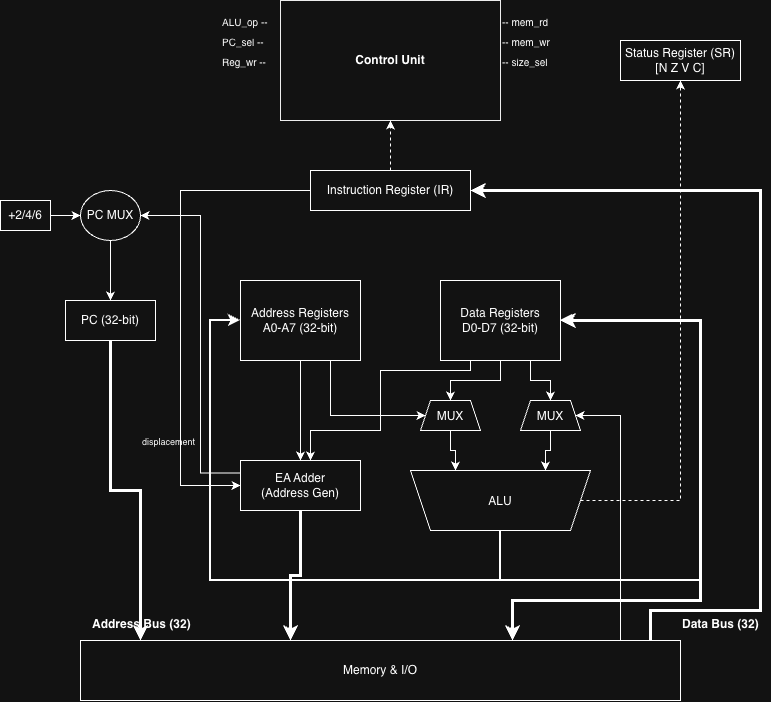

The diagram above was exported from draw.io. Its source (the exported page's mxGraphModel, read from the mxfile embedded in the PNG):
<mxGraphModel dx="1071" dy="741" grid="1" gridSize="10" guides="1" tooltips="1" connect="1" arrows="1" fold="1" page="1" pageScale="1" pageWidth="827" pageHeight="1169" math="0" shadow="0">
  <root>
    <mxCell id="0" />
    <mxCell id="1" parent="0" />
    <mxCell id="cu" parent="1" style="rounded=0;whiteSpace=wrap;html=1;fontStyle=1;strokeColor=#000000;fillColor=none;" value="Control Unit" vertex="1">
      <mxGeometry height="120" width="220" x="300" y="40" as="geometry" />
    </mxCell>
    <mxCell id="s1" parent="1" style="text;fontSize=10;" value="ALU_op --" vertex="1">
      <mxGeometry height="20" width="60" x="240" y="50" as="geometry" />
    </mxCell>
    <mxCell id="s2" parent="1" style="text;fontSize=10;" value="PC_sel --" vertex="1">
      <mxGeometry height="20" width="60" x="240" y="70" as="geometry" />
    </mxCell>
    <mxCell id="s3" parent="1" style="text;fontSize=10;" value="Reg_wr --" vertex="1">
      <mxGeometry height="20" width="60" x="240" y="90" as="geometry" />
    </mxCell>
    <mxCell id="s4" parent="1" style="text;fontSize=10;" value="-- mem_rd" vertex="1">
      <mxGeometry height="20" width="60" x="520" y="50" as="geometry" />
    </mxCell>
    <mxCell id="s5" parent="1" style="text;fontSize=10;" value="-- mem_wr" vertex="1">
      <mxGeometry height="20" width="60" x="520" y="70" as="geometry" />
    </mxCell>
    <mxCell id="ir" parent="1" style="rounded=0;whiteSpace=wrap;html=1;" value="Instruction Register (IR)" vertex="1">
      <mxGeometry height="40" width="160" x="330" y="210" as="geometry" />
    </mxCell>
    <mxCell id="ir_cu" edge="1" parent="1" source="ir" style="edgeStyle=orthogonalEdgeStyle;dashed=1;html=1;exitX=0.5;exitY=0;entryX=0.5;entryY=1;rounded=0;" target="cu" value="">
      <mxGeometry relative="1" as="geometry" />
    </mxCell>
    <mxCell id="sr" parent="1" style="rounded=0;whiteSpace=wrap;html=1;" value="Status Register (SR)&lt;br&gt;[N Z V C]" vertex="1">
      <mxGeometry height="40" width="120" x="640" y="80" as="geometry" />
    </mxCell>
    <mxCell id="pc_inc" parent="1" style="rounded=0;whiteSpace=wrap;html=1;" value="+2/4/6" vertex="1">
      <mxGeometry height="30" width="50" x="20" y="240" as="geometry" />
    </mxCell>
    <mxCell id="pc_mux" parent="1" style="ellipse;whiteSpace=wrap;html=1;" value="PC MUX" vertex="1">
      <mxGeometry height="50" width="60" x="100" y="230" as="geometry" />
    </mxCell>
    <mxCell id="pc" parent="1" style="rounded=0;whiteSpace=wrap;html=1;" value="PC (32-bit)" vertex="1">
      <mxGeometry height="40" width="90" x="85" y="340" as="geometry" />
    </mxCell>
    <mxCell id="a_regs" parent="1" style="rounded=0;whiteSpace=wrap;html=1;" value="Address Registers&lt;br&gt;A0-A7 (32-bit)" vertex="1">
      <mxGeometry height="80" width="120" x="260" y="320" as="geometry" />
    </mxCell>
    <mxCell id="d_regs" parent="1" style="rounded=0;whiteSpace=wrap;html=1;" value="Data Registers&lt;br&gt;D0-D7 (32-bit)" vertex="1">
      <mxGeometry height="80" width="120" x="460" y="320" as="geometry" />
    </mxCell>
    <mxCell id="ea_adder" parent="1" style="rounded=0;whiteSpace=wrap;html=1;" value="EA Adder&lt;br&gt;(Address Gen)" vertex="1">
      <mxGeometry height="50" width="120" x="260" y="500" as="geometry" />
    </mxCell>
    <mxCell id="alu_mux1" parent="1" style="shape=trapezoid;perimeter=trapezoidPerimeter;fixedSize=1;size=10;" value="MUX" vertex="1">
      <mxGeometry height="30" width="60" x="440" y="440" as="geometry" />
    </mxCell>
    <mxCell id="alu_mux2" parent="1" style="shape=trapezoid;perimeter=trapezoidPerimeter;fixedSize=1;size=10;" value="MUX" vertex="1">
      <mxGeometry height="30" width="60" x="540" y="440" as="geometry" />
    </mxCell>
    <mxCell id="alu" parent="1" style="shape=trapezoid;perimeter=trapezoidPerimeter;fixedSize=1;flipV=1;" value="ALU" vertex="1">
      <mxGeometry height="60" width="180" x="430" y="510" as="geometry" />
    </mxCell>
    <mxCell id="mem" parent="1" style="rounded=0;whiteSpace=wrap;html=1;" value="Memory &amp; I/O" vertex="1">
      <mxGeometry height="60" width="600" x="100" y="680" as="geometry" />
    </mxCell>
    <mxCell id="c1" edge="1" parent="1" source="pc_inc" style="edgeStyle=orthogonalEdgeStyle;rounded=0;html=1;exitX=1;exitY=0.5;entryX=0;entryY=0.5;" target="pc_mux">
      <mxGeometry relative="1" as="geometry" />
    </mxCell>
    <mxCell id="c2" edge="1" parent="1" source="pc_mux" style="edgeStyle=orthogonalEdgeStyle;rounded=0;html=1;exitX=0.5;exitY=1;entryX=0.5;entryY=0;" target="pc">
      <mxGeometry relative="1" as="geometry" />
    </mxCell>
    <mxCell id="c3" edge="1" parent="1" source="pc" style="edgeStyle=orthogonalEdgeStyle;rounded=0;html=1;exitX=0.5;exitY=1;entryX=0.1;entryY=0;strokeWidth=3;" target="mem">
      <mxGeometry relative="1" as="geometry" />
    </mxCell>
    <mxCell id="c4" edge="1" parent="1" source="a_regs" style="edgeStyle=orthogonalEdgeStyle;rounded=0;html=1;exitX=0.5;exitY=1;entryX=0.5;entryY=0;" target="ea_adder">
      <mxGeometry relative="1" as="geometry" />
    </mxCell>
    <mxCell id="c5" edge="1" parent="1" source="ir" style="edgeStyle=orthogonalEdgeStyle;rounded=0;html=1;exitX=0;exitY=0.5;entryX=0;entryY=0.5;" target="ea_adder">
      <mxGeometry relative="1" as="geometry">
        <Array as="points">
          <mxPoint x="200" y="230" />
          <mxPoint x="200" y="525" />
        </Array>
      </mxGeometry>
    </mxCell>
    <mxCell id="c6" edge="1" parent="1" source="ea_adder" style="edgeStyle=orthogonalEdgeStyle;rounded=0;html=1;exitX=0.5;exitY=1;entryX=0.35;entryY=0;strokeWidth=3;" target="mem">
      <mxGeometry relative="1" as="geometry" />
    </mxCell>
    <mxCell id="c7" edge="1" parent="1" source="ea_adder" style="edgeStyle=orthogonalEdgeStyle;rounded=0;html=1;exitX=0;exitY=0.25;entryX=1;entryY=0.5;exitDx=0;exitDy=0;" target="pc_mux">
      <mxGeometry relative="1" as="geometry">
        <Array as="points">
          <mxPoint x="220" y="513" />
          <mxPoint x="220" y="255" />
        </Array>
      </mxGeometry>
    </mxCell>
    <mxCell id="c8" edge="1" parent="1" source="d_regs" style="edgeStyle=orthogonalEdgeStyle;rounded=0;html=1;exitX=0.5;exitY=1;entryX=0.5;entryY=0;" target="alu_mux1">
      <mxGeometry relative="1" as="geometry" />
    </mxCell>
    <mxCell id="c9" edge="1" parent="1" source="a_regs" style="edgeStyle=orthogonalEdgeStyle;rounded=0;html=1;exitX=0.75;exitY=1;entryX=0;entryY=0.5;" target="alu_mux1">
      <mxGeometry relative="1" as="geometry">
        <Array as="points">
          <mxPoint x="350" y="455" />
        </Array>
      </mxGeometry>
    </mxCell>
    <mxCell id="c10" edge="1" parent="1" source="d_regs" style="edgeStyle=orthogonalEdgeStyle;rounded=0;html=1;exitX=0.75;exitY=1;entryX=0.5;entryY=0;" target="alu_mux2">
      <mxGeometry relative="1" as="geometry" />
    </mxCell>
    <mxCell id="c11" edge="1" parent="1" source="mem" style="edgeStyle=orthogonalEdgeStyle;rounded=0;html=1;exitX=0.9;exitY=0;entryX=1;entryY=0.5;strokeWidth=1;" target="alu_mux2">
      <mxGeometry relative="1" as="geometry">
        <Array as="points">
          <mxPoint x="640" y="640" />
          <mxPoint x="640" y="455" />
        </Array>
      </mxGeometry>
    </mxCell>
    <mxCell id="c12" edge="1" parent="1" source="alu_mux1" style="edgeStyle=orthogonalEdgeStyle;rounded=0;html=1;exitX=0.5;exitY=1;entryX=0.25;entryY=0;" target="alu">
      <mxGeometry relative="1" as="geometry" />
    </mxCell>
    <mxCell id="c13" edge="1" parent="1" source="alu_mux2" style="edgeStyle=orthogonalEdgeStyle;rounded=0;html=1;exitX=0.5;exitY=1;entryX=0.75;entryY=0;" target="alu">
      <mxGeometry relative="1" as="geometry" />
    </mxCell>
    <mxCell id="c14" edge="1" parent="1" source="mem" style="edgeStyle=orthogonalEdgeStyle;rounded=0;html=1;exitX=0.95;exitY=0;entryX=1;entryY=0.5;strokeWidth=3;" target="ir">
      <mxGeometry relative="1" as="geometry">
        <Array as="points">
          <mxPoint x="670" y="650" />
          <mxPoint x="780" y="650" />
          <mxPoint x="780" y="230" />
        </Array>
      </mxGeometry>
    </mxCell>
    <mxCell id="c15" edge="1" parent="1" source="alu" style="edgeStyle=orthogonalEdgeStyle;rounded=0;html=1;exitX=0.5;exitY=1;entryX=1;entryY=0.5;strokeWidth=2;" target="d_regs">
      <mxGeometry relative="1" as="geometry">
        <Array as="points">
          <mxPoint x="520" y="620" />
          <mxPoint x="720" y="620" />
          <mxPoint x="720" y="360" />
        </Array>
      </mxGeometry>
    </mxCell>
    <mxCell id="c16" edge="1" parent="1" source="alu" style="edgeStyle=orthogonalEdgeStyle;rounded=0;html=1;exitX=0.5;exitY=1;entryX=0;entryY=0.5;strokeWidth=2;" target="a_regs">
      <mxGeometry relative="1" as="geometry">
        <Array as="points">
          <mxPoint x="520" y="620" />
          <mxPoint x="230" y="620" />
          <mxPoint x="230" y="360" />
        </Array>
      </mxGeometry>
    </mxCell>
    <mxCell id="c18" edge="1" parent="1" source="d_regs" style="edgeStyle=orthogonalEdgeStyle;rounded=0;html=1;exitX=0.25;exitY=1;">
      <mxGeometry relative="1" as="geometry">
        <Array as="points">
          <mxPoint x="490" y="410" />
          <mxPoint x="400" y="410" />
          <mxPoint x="400" y="470" />
          <mxPoint x="330" y="470" />
          <mxPoint x="330" y="500" />
        </Array>
        <mxPoint x="330" y="500" as="targetPoint" />
      </mxGeometry>
    </mxCell>
    <mxCell id="c19" edge="1" parent="1" source="mem" style="edgeStyle=orthogonalEdgeStyle;rounded=0;html=1;exitX=0.72;exitY=0;entryX=1;entryY=0.5;strokeWidth=3;startArrow=classic;startFill=1;" target="d_regs">
      <mxGeometry relative="1" as="geometry">
        <Array as="points">
          <mxPoint x="532" y="640" />
          <mxPoint x="720" y="640" />
          <mxPoint x="720" y="360" />
        </Array>
      </mxGeometry>
    </mxCell>
    <mxCell id="c17" edge="1" parent="1" source="alu" style="edgeStyle=orthogonalEdgeStyle;rounded=0;html=1;exitX=1;exitY=0.5;entryX=0.5;entryY=1;dashed=1;" target="sr">
      <mxGeometry relative="1" as="geometry">
        <Array as="points">
          <mxPoint x="700" y="540" />
        </Array>
      </mxGeometry>
    </mxCell>
    <mxCell id="l1" parent="1" style="text;fontStyle=1" value="Data Bus (32)" vertex="1">
      <mxGeometry height="20" width="80" x="700" y="650" as="geometry" />
    </mxCell>
    <mxCell id="l2" parent="1" style="text;fontStyle=1" value="Address Bus (32)" vertex="1">
      <mxGeometry height="20" width="100" x="110" y="650" as="geometry" />
    </mxCell>
    <mxCell id="l3" parent="1" style="text;fontSize=9;" value="displacement" vertex="1">
      <mxGeometry height="20" width="70" x="160" y="470" as="geometry" />
    </mxCell>
    <mxCell id="hF-9aOcMo_3HF2M5vsDr-1" parent="1" style="text;fontSize=10;" value="-- size_sel" vertex="1">
      <mxGeometry height="20" width="60" x="520" y="90" as="geometry" />
    </mxCell>
  </root>
</mxGraphModel>